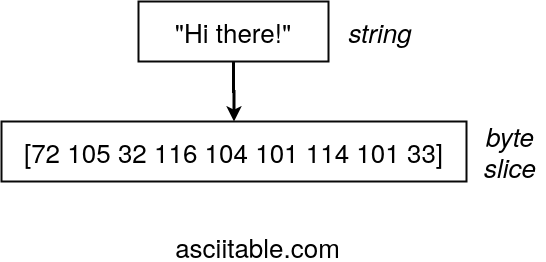

The diagram above was exported from draw.io. Its source (the exported page's mxGraphModel, read from the mxfile embedded in the PNG):
<mxGraphModel dx="1209" dy="792" grid="1" gridSize="10" guides="1" tooltips="1" connect="1" arrows="1" fold="1" page="1" pageScale="1" pageWidth="850" pageHeight="1100" math="0" shadow="0">
  <root>
    <mxCell id="s9ZXQJmZ1WI0ZcFPJZYb-0" />
    <mxCell id="s9ZXQJmZ1WI0ZcFPJZYb-1" parent="s9ZXQJmZ1WI0ZcFPJZYb-0" />
    <mxCell id="s9ZXQJmZ1WI0ZcFPJZYb-2" style="edgeStyle=orthogonalEdgeStyle;rounded=0;html=1;exitX=0.5;exitY=1;startArrow=none;startFill=0;endArrow=classic;endFill=1;jettySize=auto;orthogonalLoop=1;strokeColor=#000000;strokeWidth=3;fontSize=26;fontColor=#000000;" edge="1" parent="s9ZXQJmZ1WI0ZcFPJZYb-1" source="s9ZXQJmZ1WI0ZcFPJZYb-3" target="s9ZXQJmZ1WI0ZcFPJZYb-5">
      <mxGeometry relative="1" as="geometry" />
    </mxCell>
    <mxCell id="s9ZXQJmZ1WI0ZcFPJZYb-3" value="&quot;Hi there!&quot;" style="rounded=0;whiteSpace=wrap;html=1;shadow=0;labelBackgroundColor=none;strokeColor=#080808;strokeWidth=2;fillColor=#ffffff;fontSize=26;fontColor=#000000;align=center;" vertex="1" parent="s9ZXQJmZ1WI0ZcFPJZYb-1">
      <mxGeometry x="290" y="260" width="190" height="60" as="geometry" />
    </mxCell>
    <mxCell id="s9ZXQJmZ1WI0ZcFPJZYb-4" value="string" style="text;html=1;strokeColor=none;fillColor=none;align=center;verticalAlign=middle;whiteSpace=wrap;rounded=0;shadow=0;labelBackgroundColor=none;fontSize=26;fontColor=#000000;fontStyle=2" vertex="1" parent="s9ZXQJmZ1WI0ZcFPJZYb-1">
      <mxGeometry x="497" y="275" width="70" height="30" as="geometry" />
    </mxCell>
    <mxCell id="s9ZXQJmZ1WI0ZcFPJZYb-5" value="[72 105 32 116 104 101 114 101 33]" style="rounded=0;whiteSpace=wrap;html=1;shadow=0;labelBackgroundColor=none;strokeColor=#080808;strokeWidth=2;fillColor=#ffffff;fontSize=26;fontColor=#000000;align=center;" vertex="1" parent="s9ZXQJmZ1WI0ZcFPJZYb-1">
      <mxGeometry x="153" y="380" width="465" height="60" as="geometry" />
    </mxCell>
    <mxCell id="s9ZXQJmZ1WI0ZcFPJZYb-6" value="byte slice" style="text;html=1;strokeColor=none;fillColor=none;align=center;verticalAlign=middle;whiteSpace=wrap;rounded=0;shadow=0;labelBackgroundColor=none;fontSize=26;fontColor=#000000;fontStyle=2" vertex="1" parent="s9ZXQJmZ1WI0ZcFPJZYb-1">
      <mxGeometry x="627" y="395" width="70" height="30" as="geometry" />
    </mxCell>
    <mxCell id="s9ZXQJmZ1WI0ZcFPJZYb-7" value="asciitable.com" style="text;html=1;strokeColor=none;fillColor=none;align=center;verticalAlign=middle;whiteSpace=wrap;rounded=0;shadow=0;labelBackgroundColor=none;fontSize=26;fontColor=#000000;fontStyle=0" vertex="1" parent="s9ZXQJmZ1WI0ZcFPJZYb-1">
      <mxGeometry x="322" y="490" width="175" height="30" as="geometry" />
    </mxCell>
  </root>
</mxGraphModel>